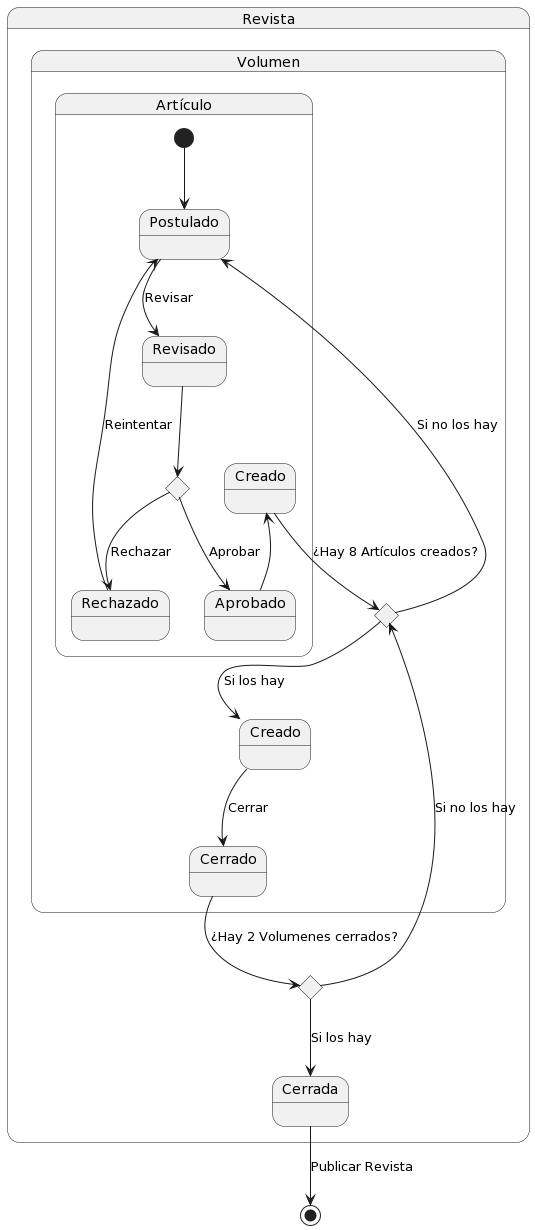

The diagram above was rendered by PlantUML. Its source (embedded in the PNG):
@startuml
State Revista{
    State Selector3 <<choice>>
    State RevistaCerrada as "Cerrada"

    State Volumen {
        State VolumenCreado as "Creado"
        State VolumenCerrado as "Cerrado" 
        State Selector1 <<choice>>


        State Artículo {

            State ArticuloCreado as "Creado"
            State ArticuloRevisado as "Revisado"
            State ArticuloPostulado as "Postulado"
            State ArticuloAprobado as "Aprobado"
            State ArticuloRechazado as "Rechazado"
            State Selector2 <<choice>>

            [*] -d-> ArticuloPostulado

            ArticuloPostulado -d-> ArticuloRevisado : Revisar

            ArticuloRevisado -d-> Selector2
            Selector2 -d-> ArticuloAprobado : Aprobar
            Selector2 -d-> ArticuloRechazado : Rechazar


            ArticuloAprobado -u-> ArticuloCreado

            ArticuloRechazado -u-> ArticuloPostulado : Reintentar

            ArticuloCreado -d-> Selector1 : ¿Hay 8 Artículos creados?

        }

        Selector1 -d-> VolumenCreado : Si los hay
        Selector1 -d-> ArticuloPostulado : Si no los hay

        VolumenCreado --> VolumenCerrado : Cerrar 
        VolumenCerrado --> Selector3: ¿Hay 2 Volumenes cerrados?
         
    }
        

        Selector3 -d-> RevistaCerrada : Si los hay
        Selector3 -d-> Selector1 : Si no los hay
}

    RevistaCerrada --> [*] : Publicar Revista
@enduml